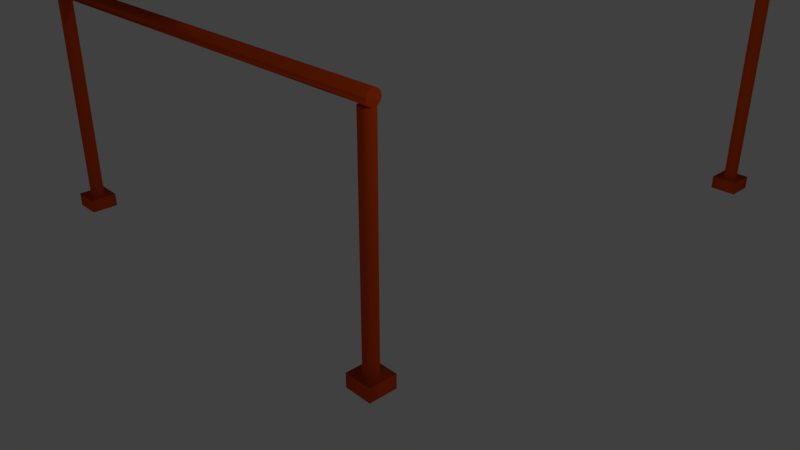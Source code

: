 # Source: qualifying-gate-marker_1.blend  (saved by Blender 2.79.0; exported with 4.5.12 LTS)
import bpy
from mathutils import Matrix  # noqa: F401  (used for matrix-valued properties, if any)

bpy.ops.wm.read_factory_settings(use_empty=True)
scene = bpy.context.scene
scene.name = 'Scene'

# ---- collections
col_collection_1 = bpy.data.collections.new('Collection 1'); scene.collection.children.link(col_collection_1)

# ---- materials (node trees are filled in below, after node groups)
mat_material_001 = bpy.data.materials.new('Material.001')
mat_material_001.alpha_threshold = 0.0
mat_material_001.use_transparent_shadow = False
mat_material_001.diffuse_color = (0.8, 0.08196, 0.003, 1.0)
mat_material_001.roughness = 0.5
mat_material_002 = bpy.data.materials.new('Material.002')
mat_material_002.alpha_threshold = 0.0
mat_material_002.use_transparent_shadow = False
mat_material_002.diffuse_color = (0.8, 0.08046, 0.003082, 1.0)
mat_material_002.roughness = 0.5

# ---- material node trees

# ---- world
world_world = bpy.data.worlds.new('World'); scene.world = world_world
world_world.color = (0.05088, 0.05088, 0.05088)
world_world.use_sun_shadow = False
world_world.sun_shadow_jitter_overblur = 0.0
world_world.cycles.sampling_method = 'MANUAL'

# ---- cameras
cam_camera = bpy.data.cameras.new('Camera')
cam_camera.clip_end = 100.0
cam_camera.lens = 35.0
cam_camera.sensor_width = 32.0
cam_camera.sensor_height = 18.0
cam_camera.ortho_scale = 7.314
cam_camera.dof.focus_distance = 0.0
cam_camera.dof.aperture_fstop = 128.0

# ---- lights
light_lamp = bpy.data.lights.new('Lamp', 'POINT')
light_lamp.transmission_factor = 0.0
light_lamp.cutoff_distance = 30.0
light_lamp.energy = 100.0
light_lamp.shadow_buffer_clip_start = 1.001
light_lamp.shadow_soft_size = 0.1
light_lamp.shadow_maximum_resolution = 0.006
light_lamp.use_absolute_resolution = True

# ---- meshes
me_cylinder_003 = bpy.data.meshes.new('Cylinder.003')
me_cylinder_003.from_pydata([(0.0, 1.0, -1.0), (0.0, 1.0, 1.0), (0.1951, 0.9808, -1.0), (0.1951, 0.9808, 1.0), (0.3827, 0.9239, -1.0), (0.3827, 0.9239, 1.0), (0.5556, 0.8315, -1.0), (0.5556, 0.8315, 1.0), (0.7071, 0.7071, -1.0), (0.7071, 0.7071, 1.0), (0.8315, 0.5556, -1.0), (0.8315, 0.5556, 1.0), (0.9239, 0.3827, -1.0), (0.9239, 0.3827, 1.0), (0.9808, 0.1951, -1.0), (0.9808, 0.1951, 1.0), (1.0, 7.55e-08, -1.0), (1.0, 7.55e-08, 1.0), (0.9808, -0.1951, -1.0), (0.9808, -0.1951, 1.0), (0.9239, -0.3827, -1.0), (0.9239, -0.3827, 1.0), (0.8315, -0.5556, -1.0), (0.8315, -0.5556, 1.0), (0.7071, -0.7071, -1.0), (0.7071, -0.7071, 1.0), (0.5556, -0.8315, -1.0), (0.5556, -0.8315, 1.0), (0.3827, -0.9239, -1.0), (0.3827, -0.9239, 1.0), (0.1951, -0.9808, -1.0), (0.1951, -0.9808, 1.0), (-3.258e-07, -1.0, -1.0), (-3.258e-07, -1.0, 1.0), (-0.1951, -0.9808, -1.0), (-0.1951, -0.9808, 1.0), (-0.3827, -0.9239, -1.0), (-0.3827, -0.9239, 1.0), (-0.5556, -0.8315, -1.0), (-0.5556, -0.8315, 1.0), (-0.7071, -0.7071, -1.0), (-0.7071, -0.7071, 1.0), (-0.8315, -0.5556, -1.0), (-0.8315, -0.5556, 1.0), (-0.9239, -0.3827, -1.0), (-0.9239, -0.3827, 1.0), (-0.9808, -0.1951, -1.0), (-0.9808, -0.1951, 1.0), (-1.0, 9.656e-07, -1.0), (-1.0, 9.656e-07, 1.0), (-0.9808, 0.1951, -1.0), (-0.9808, 0.1951, 1.0), (-0.9239, 0.3827, -1.0), (-0.9239, 0.3827, 1.0), (-0.8315, 0.5556, -1.0), (-0.8315, 0.5556, 1.0), (-0.7071, 0.7071, -1.0), (-0.7071, 0.7071, 1.0), (-0.5556, 0.8315, -1.0), (-0.5556, 0.8315, 1.0), (-0.3827, 0.9239, -1.0), (-0.3827, 0.9239, 1.0), (-0.1951, 0.9808, -1.0), (-0.1951, 0.9808, 1.0), (-2.0, -2.0, -1.062), (-2.0, -2.0, -0.9375), (-2.0, 2.0, -1.062), (-2.0, 2.0, -0.9375), (2.0, -2.0, -1.062), (2.0, -2.0, -0.9375), (2.0, 2.0, -1.062), (2.0, 2.0, -0.9375)], [], [(0, 1, 3, 2), (2, 3, 5, 4), (4, 5, 7, 6), (6, 7, 9, 8), (8, 9, 11, 10), (10, 11, 13, 12), (12, 13, 15, 14), (14, 15, 17, 16), (16, 17, 19, 18), (18, 19, 21, 20), (20, 21, 23, 22), (22, 23, 25, 24), (24, 25, 27, 26), (26, 27, 29, 28), (28, 29, 31, 30), (30, 31, 33, 32), (32, 33, 35, 34), (34, 35, 37, 36), (36, 37, 39, 38), (38, 39, 41, 40), (40, 41, 43, 42), (42, 43, 45, 44), (44, 45, 47, 46), (46, 47, 49, 48), (48, 49, 51, 50), (50, 51, 53, 52), (52, 53, 55, 54), (54, 55, 57, 56), (56, 57, 59, 58), (58, 59, 61, 60), (3, 1, 63, 61, 59, 57, 55, 53, 51, 49, 47, 45, 43, 41, 39, 37, 35, 33, 31, 29, 27, 25, 23, 21, 19, 17, 15, 13, 11, 9, 7, 5), (60, 61, 63, 62), (62, 63, 1, 0), (0, 2, 4, 6, 8, 10, 12, 14, 16, 18, 20, 22, 24, 26, 28, 30, 32, 34, 36, 38, 40, 42, 44, 46, 48, 50, 52, 54, 56, 58, 60, 62), (64, 65, 67, 66), (66, 67, 71, 70), (70, 71, 69, 68), (68, 69, 65, 64), (66, 70, 68, 64), (71, 67, 65, 69)])
me_cylinder_003.polygons.foreach_set('use_smooth', [True] * 40)
me_cylinder_003.materials.append(mat_material_001)
me_cylinder_003.use_remesh_preserve_volume = False
me_cylinder_003.use_remesh_preserve_attributes = False
me_cylinder_003.use_mirror_vertex_groups = False
me_cylinder_003.update()
me_cylinder = bpy.data.meshes.new('Cylinder')
me_cylinder.from_pydata([(-6.612e-08, 1.0, -1.0), (-6.612e-08, 1.0, 1.0), (0.1951, 0.9808, -1.0), (0.1951, 0.9808, 1.0), (0.3827, 0.9239, -1.0), (0.3827, 0.9239, 1.0), (0.5556, 0.8315, -1.0), (0.5556, 0.8315, 1.0), (0.7071, 0.7071, -1.0), (0.7071, 0.7071, 1.0), (0.8315, 0.5556, -1.0), (0.8315, 0.5556, 1.0), (0.9239, 0.3827, -1.0), (0.9239, 0.3827, 1.0), (0.9808, 0.1951, -1.0), (0.9808, 0.1951, 1.0), (1.0, -2.84e-07, -1.0), (1.0, -2.84e-07, 1.0), (0.9808, -0.1951, -1.0), (0.9808, -0.1951, 1.0), (0.9239, -0.3827, -1.0), (0.9239, -0.3827, 1.0), (0.8315, -0.5556, -1.0), (0.8315, -0.5556, 1.0), (0.7071, -0.7071, -1.0), (0.7071, -0.7071, 1.0), (0.5556, -0.8315, -1.0), (0.5556, -0.8315, 1.0), (0.3827, -0.9239, -1.0), (0.3827, -0.9239, 1.0), (0.1951, -0.9808, -1.0), (0.1951, -0.9808, 1.0), (-3.92e-07, -1.0, -1.0), (-3.92e-07, -1.0, 1.0), (-0.1951, -0.9808, -1.0), (-0.1951, -0.9808, 1.0), (-0.3827, -0.9239, -1.0), (-0.3827, -0.9239, 1.0), (-0.5556, -0.8315, -1.0), (-0.5556, -0.8315, 1.0), (-0.7071, -0.7071, -1.0), (-0.7071, -0.7071, 1.0), (-0.8315, -0.5556, -1.0), (-0.8315, -0.5556, 1.0), (-0.9239, -0.3827, -1.0), (-0.9239, -0.3827, 1.0), (-0.9808, -0.1951, -1.0), (-0.9808, -0.1951, 1.0), (-1.0, 6.061e-07, -1.0), (-1.0, 6.061e-07, 1.0), (-0.9808, 0.1951, -1.0), (-0.9808, 0.1951, 1.0), (-0.9239, 0.3827, -1.0), (-0.9239, 0.3827, 1.0), (-0.8315, 0.5556, -1.0), (-0.8315, 0.5556, 1.0), (-0.7071, 0.7071, -1.0), (-0.7071, 0.7071, 1.0), (-0.5556, 0.8315, -1.0), (-0.5556, 0.8315, 1.0), (-0.3827, 0.9239, -1.0), (-0.3827, 0.9239, 1.0), (-0.1951, 0.9808, -1.0), (-0.1951, 0.9808, 1.0), (-67.0, 1.0, 1.063), (1.0, 1.0, 1.062), (-67.0, 0.9808, 1.05), (1.0, 0.9808, 1.05), (-67.0, 0.9239, 1.039), (1.0, 0.9239, 1.039), (-67.0, 0.8315, 1.028), (1.0, 0.8315, 1.028), (-67.0, 0.7071, 1.018), (1.0, 0.7071, 1.018), (-67.0, 0.5556, 1.011), (1.0, 0.5556, 1.011), (-67.0, 0.3827, 1.005), (1.0, 0.3827, 1.005), (-67.0, 0.1951, 1.001), (1.0, 0.1951, 1.001), (-67.0, -2.84e-07, 1.0), (1.0, -2.84e-07, 1.0), (-67.0, -0.1951, 1.001), (1.0, -0.1951, 1.001), (-67.0, -0.3827, 1.005), (1.0, -0.3827, 1.005), (-67.0, -0.5556, 1.011), (1.0, -0.5556, 1.011), (-67.0, -0.7071, 1.018), (1.0, -0.7071, 1.018), (-67.0, -0.8315, 1.028), (1.0, -0.8315, 1.028), (-67.0, -0.9239, 1.039), (1.0, -0.9239, 1.039), (-67.0, -0.9808, 1.05), (1.0, -0.9808, 1.05), (-67.0, -1.0, 1.063), (1.0, -1.0, 1.062), (-67.0, -0.9808, 1.075), (1.0, -0.9808, 1.075), (-67.0, -0.9239, 1.086), (1.0, -0.9239, 1.086), (-67.0, -0.8315, 1.097), (1.0, -0.8315, 1.097), (-67.0, -0.7071, 1.107), (1.0, -0.7071, 1.107), (-67.0, -0.5556, 1.114), (1.0, -0.5556, 1.114), (-67.0, -0.3827, 1.12), (1.0, -0.3827, 1.12), (-67.0, -0.1951, 1.124), (1.0, -0.1951, 1.124), (-67.0, 6.061e-07, 1.125), (1.0, 6.061e-07, 1.125), (-67.0, 0.1951, 1.124), (1.0, 0.1951, 1.124), (-67.0, 0.3827, 1.12), (1.0, 0.3827, 1.12), (-67.0, 0.5556, 1.114), (1.0, 0.5556, 1.114), (-67.0, 0.7071, 1.107), (1.0, 0.7071, 1.107), (-67.0, 0.8315, 1.097), (1.0, 0.8315, 1.097), (-67.0, 0.9239, 1.086), (1.0, 0.9239, 1.086), (-67.0, 0.9808, 1.075), (1.0, 0.9808, 1.075), (-65.6, 1.0, -1.0), (-65.6, 1.0, 1.062), (-65.4, 0.9808, -1.0), (-65.4, 0.9808, 1.062), (-65.22, 0.9239, -1.0), (-65.22, 0.9239, 1.062), (-65.04, 0.8315, -1.0), (-65.04, 0.8315, 1.062), (-64.89, 0.7071, -1.0), (-64.89, 0.7071, 1.062), (-64.77, 0.5556, -1.0), (-64.77, 0.5556, 1.062), (-64.68, 0.3827, -1.0), (-64.68, 0.3827, 1.062), (-64.62, 0.1951, -1.0), (-64.62, 0.1951, 1.062), (-64.6, -2.84e-07, -1.0), (-64.6, -2.84e-07, 1.062), (-64.62, -0.1951, -1.0), (-64.62, -0.1951, 1.062), (-64.68, -0.3827, -1.0), (-64.68, -0.3827, 1.062), (-64.77, -0.5556, -1.0), (-64.77, -0.5556, 1.062), (-64.89, -0.7071, -1.0), (-64.89, -0.7071, 1.062), (-65.04, -0.8315, -1.0), (-65.04, -0.8315, 1.062), (-65.22, -0.9239, -1.0), (-65.22, -0.9239, 1.062), (-65.4, -0.9808, -1.0), (-65.4, -0.9808, 1.062), (-65.6, -1.0, -1.0), (-65.6, -1.0, 1.062), (-65.8, -0.9808, -1.0), (-65.8, -0.9808, 1.062), (-65.98, -0.9239, -1.0), (-65.98, -0.9239, 1.062), (-66.16, -0.8315, -1.0), (-66.16, -0.8315, 1.062), (-66.31, -0.7071, -1.0), (-66.31, -0.7071, 1.062), (-66.43, -0.5556, -1.0), (-66.43, -0.5556, 1.062), (-66.52, -0.3827, -1.0), (-66.52, -0.3827, 1.062), (-66.58, -0.1951, -1.0), (-66.58, -0.1951, 1.062), (-66.6, 6.061e-07, -1.0), (-66.6, 6.061e-07, 1.062), (-66.58, 0.1951, -1.0), (-66.58, 0.1951, 1.062), (-66.52, 0.3827, -1.0), (-66.52, 0.3827, 1.062), (-66.43, 0.5556, -1.0), (-66.43, 0.5556, 1.062), (-66.31, 0.7071, -1.0), (-66.31, 0.7071, 1.062), (-66.16, 0.8315, -1.0), (-66.16, 0.8315, 1.062), (-65.98, 0.9239, -1.0), (-65.98, 0.9239, 1.062), (-65.8, 0.9808, -1.0), (-65.8, 0.9808, 1.062), (-67.6, -2.0, -1.062), (-67.6, -2.0, -0.9375), (-67.6, 2.0, -1.062), (-67.6, 2.0, -0.9375), (-63.6, -2.0, -1.062), (-63.6, -2.0, -0.9375), (-63.6, 2.0, -1.062), (-63.6, 2.0, -0.9375), (-2.0, -2.0, -1.062), (-2.0, -2.0, -0.9375), (-2.0, 2.0, -1.062), (-2.0, 2.0, -0.9375), (2.0, -2.0, -1.062), (2.0, -2.0, -0.9375), (2.0, 2.0, -1.062), (2.0, 2.0, -0.9375)], [], [(0, 1, 3, 2), (2, 3, 5, 4), (4, 5, 7, 6), (6, 7, 9, 8), (8, 9, 11, 10), (10, 11, 13, 12), (12, 13, 15, 14), (14, 15, 17, 16), (16, 17, 19, 18), (18, 19, 21, 20), (20, 21, 23, 22), (22, 23, 25, 24), (24, 25, 27, 26), (26, 27, 29, 28), (28, 29, 31, 30), (30, 31, 33, 32), (32, 33, 35, 34), (34, 35, 37, 36), (36, 37, 39, 38), (38, 39, 41, 40), (40, 41, 43, 42), (42, 43, 45, 44), (44, 45, 47, 46), (46, 47, 49, 48), (48, 49, 51, 50), (50, 51, 53, 52), (52, 53, 55, 54), (54, 55, 57, 56), (56, 57, 59, 58), (58, 59, 61, 60), (3, 1, 63, 61, 59, 57, 55, 53, 51, 49, 47, 45, 43, 41, 39, 37, 35, 33, 31, 29, 27, 25, 23, 21, 19, 17, 15, 13, 11, 9, 7, 5), (60, 61, 63, 62), (62, 63, 1, 0), (0, 2, 4, 6, 8, 10, 12, 14, 16, 18, 20, 22, 24, 26, 28, 30, 32, 34, 36, 38, 40, 42, 44, 46, 48, 50, 52, 54, 56, 58, 60, 62), (64, 65, 67, 66), (66, 67, 69, 68), (68, 69, 71, 70), (70, 71, 73, 72), (72, 73, 75, 74), (74, 75, 77, 76), (76, 77, 79, 78), (78, 79, 81, 80), (80, 81, 83, 82), (82, 83, 85, 84), (84, 85, 87, 86), (86, 87, 89, 88), (88, 89, 91, 90), (90, 91, 93, 92), (92, 93, 95, 94), (94, 95, 97, 96), (96, 97, 99, 98), (98, 99, 101, 100), (100, 101, 103, 102), (102, 103, 105, 104), (104, 105, 107, 106), (106, 107, 109, 108), (108, 109, 111, 110), (110, 111, 113, 112), (112, 113, 115, 114), (114, 115, 117, 116), (116, 117, 119, 118), (118, 119, 121, 120), (120, 121, 123, 122), (122, 123, 125, 124), (67, 65, 127, 125, 123, 121, 119, 117, 115, 113, 111, 109, 107, 105, 103, 101, 99, 97, 95, 93, 91, 89, 87, 85, 83, 81, 79, 77, 75, 73, 71, 69), (124, 125, 127, 126), (126, 127, 65, 64), (64, 66, 68, 70, 72, 74, 76, 78, 80, 82, 84, 86, 88, 90, 92, 94, 96, 98, 100, 102, 104, 106, 108, 110, 112, 114, 116, 118, 120, 122, 124, 126), (128, 129, 131, 130), (130, 131, 133, 132), (132, 133, 135, 134), (134, 135, 137, 136), (136, 137, 139, 138), (138, 139, 141, 140), (140, 141, 143, 142), (142, 143, 145, 144), (144, 145, 147, 146), (146, 147, 149, 148), (148, 149, 151, 150), (150, 151, 153, 152), (152, 153, 155, 154), (154, 155, 157, 156), (156, 157, 159, 158), (158, 159, 161, 160), (160, 161, 163, 162), (162, 163, 165, 164), (164, 165, 167, 166), (166, 167, 169, 168), (168, 169, 171, 170), (170, 171, 173, 172), (172, 173, 175, 174), (174, 175, 177, 176), (176, 177, 179, 178), (178, 179, 181, 180), (180, 181, 183, 182), (182, 183, 185, 184), (184, 185, 187, 186), (186, 187, 189, 188), (131, 129, 191, 189, 187, 185, 183, 181, 179, 177, 175, 173, 171, 169, 167, 165, 163, 161, 159, 157, 155, 153, 151, 149, 147, 145, 143, 141, 139, 137, 135, 133), (188, 189, 191, 190), (190, 191, 129, 128), (128, 130, 132, 134, 136, 138, 140, 142, 144, 146, 148, 150, 152, 154, 156, 158, 160, 162, 164, 166, 168, 170, 172, 174, 176, 178, 180, 182, 184, 186, 188, 190), (192, 193, 195, 194), (194, 195, 199, 198), (198, 199, 197, 196), (196, 197, 193, 192), (194, 198, 196, 192), (199, 195, 193, 197), (200, 201, 203, 202), (202, 203, 207, 206), (206, 207, 205, 204), (204, 205, 201, 200), (202, 206, 204, 200), (207, 203, 201, 205)])
me_cylinder.polygons.foreach_set('use_smooth', [True] * 114)
me_cylinder.materials.append(mat_material_002)
me_cylinder.use_remesh_preserve_volume = False
me_cylinder.use_remesh_preserve_attributes = False
me_cylinder.use_mirror_vertex_groups = False
me_cylinder.update()

# ---- objects
ob_cylinder_001 = bpy.data.objects.new('Cylinder.001', me_cylinder_003)
ob_cylinder = bpy.data.objects.new('Cylinder', me_cylinder)
ob_lamp = bpy.data.objects.new('Lamp', light_lamp)
ob_camera = bpy.data.objects.new('Camera', cam_camera)

# ---- transforms, parenting, visibility, modifiers, constraints
ob_cylinder_001.location = (0.0, 10.0, 0.0)
ob_cylinder_001.scale = (0.125, 0.125, 2.0)
ob_cylinder_001.lineart.crease_threshold = 0.0
ob_cylinder.location = (0.0, 0.0, 0.0)
ob_cylinder.rotation_euler = (-0.0004751, 0.001742, -0.0007026)
ob_cylinder.scale = (0.125, 0.125, 2.0)
ob_cylinder.lineart.crease_threshold = 0.0
ob_lamp.location = (4.517, 1.335, 5.362)
ob_lamp.rotation_euler = (0.6503, 0.05522, 1.866)
ob_lamp.lock_rotations_4d = False
ob_lamp.empty_display_type = 'ARROWS'
ob_lamp.color = (0.0, 0.0, 0.0, 0.0)
ob_lamp.lineart.crease_threshold = 0.0
ob_camera.location = (7.481, -6.508, 5.344)
ob_camera.rotation_euler = (1.109, 0.0, 0.8149)
ob_camera.lock_rotations_4d = False
ob_camera.empty_display_type = 'ARROWS'
ob_camera.color = (0.0, 0.0, 0.0, 0.0)
ob_camera.display_type = 'WIRE'
ob_camera.lineart.crease_threshold = 0.0

# ---- collection membership
col_collection_1.objects.link(ob_cylinder_001)
col_collection_1.objects.link(ob_cylinder)
col_collection_1.objects.link(ob_lamp)
col_collection_1.objects.link(ob_camera)

# ---- scene / render settings (as saved in the file)
scene.camera = ob_camera
scene.frame_start = 1; scene.frame_end = 250; scene.frame_set(1)
scene.render.engine = 'BLENDER_EEVEE_NEXT'
scene.render.resolution_percentage = 50
scene.render.dither_intensity = 0.0
scene.cycles.use_denoising = False
scene.cycles.samples = 128
scene.cycles.sampling_pattern = 'TABULATED_SOBOL'
scene.cycles.use_adaptive_sampling = False
scene.cycles.use_light_tree = False
scene.cycles.blur_glossy = 0.0
scene.cycles.sample_clamp_indirect = 0.0
scene.view_settings.view_transform = 'Standard'
bpy.context.view_layer.update()
